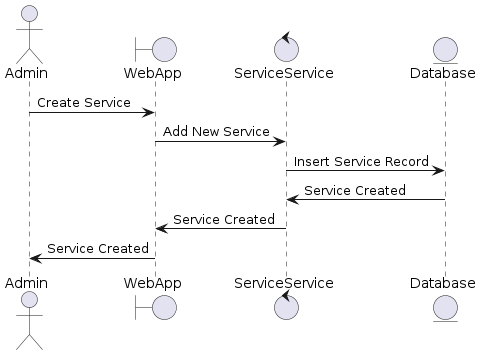

The diagram above was rendered by PlantUML. Its source (embedded in the PNG):
@startuml
actor Admin
boundary WebApp as WA
control ServiceService as SS
entity Database as DB

Admin -> WA : Create Service
WA -> SS : Add New Service
SS -> DB : Insert Service Record
DB -> SS : Service Created
SS -> WA : Service Created
WA -> Admin : Service Created
@enduml